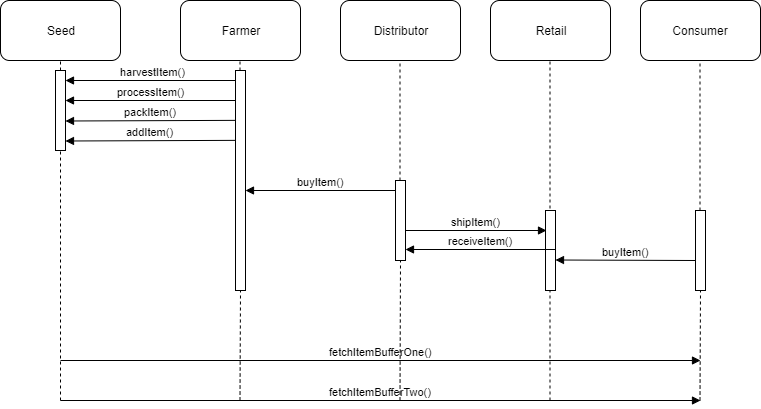

The diagram above was exported from draw.io. Its source (the exported page's mxGraphModel, read from the mxfile embedded in the PNG):
<mxGraphModel dx="1173" dy="598" grid="1" gridSize="10" guides="1" tooltips="1" connect="1" arrows="1" fold="1" page="1" pageScale="1" pageWidth="850" pageHeight="1100" math="0" shadow="0">
  <root>
    <mxCell id="0" />
    <mxCell id="1" parent="0" />
    <mxCell id="Chc62TZ0jYnjp-JIB7_0-1" value="Seed" style="rounded=1;whiteSpace=wrap;html=1;" vertex="1" parent="1">
      <mxGeometry x="40" y="40" width="120" height="60" as="geometry" />
    </mxCell>
    <mxCell id="Chc62TZ0jYnjp-JIB7_0-2" value="Farmer" style="rounded=1;whiteSpace=wrap;html=1;" vertex="1" parent="1">
      <mxGeometry x="220" y="40" width="120" height="60" as="geometry" />
    </mxCell>
    <mxCell id="Chc62TZ0jYnjp-JIB7_0-3" value="Distributor" style="rounded=1;whiteSpace=wrap;html=1;" vertex="1" parent="1">
      <mxGeometry x="380" y="40" width="120" height="60" as="geometry" />
    </mxCell>
    <mxCell id="Chc62TZ0jYnjp-JIB7_0-4" value="Retail" style="rounded=1;whiteSpace=wrap;html=1;" vertex="1" parent="1">
      <mxGeometry x="530" y="40" width="120" height="60" as="geometry" />
    </mxCell>
    <mxCell id="Chc62TZ0jYnjp-JIB7_0-5" value="Consumer" style="rounded=1;whiteSpace=wrap;html=1;" vertex="1" parent="1">
      <mxGeometry x="680" y="40" width="120" height="60" as="geometry" />
    </mxCell>
    <mxCell id="Chc62TZ0jYnjp-JIB7_0-7" value="" style="endArrow=none;dashed=1;html=1;entryX=0.5;entryY=1;entryDx=0;entryDy=0;" edge="1" parent="1" source="Chc62TZ0jYnjp-JIB7_0-17" target="Chc62TZ0jYnjp-JIB7_0-1">
      <mxGeometry width="50" height="50" relative="1" as="geometry">
        <mxPoint x="100" y="440" as="sourcePoint" />
        <mxPoint x="125" y="100" as="targetPoint" />
      </mxGeometry>
    </mxCell>
    <mxCell id="Chc62TZ0jYnjp-JIB7_0-8" value="" style="endArrow=none;dashed=1;html=1;entryX=0.5;entryY=1;entryDx=0;entryDy=0;" edge="1" parent="1" source="Chc62TZ0jYnjp-JIB7_0-19">
      <mxGeometry width="50" height="50" relative="1" as="geometry">
        <mxPoint x="279.5" y="440" as="sourcePoint" />
        <mxPoint x="279.5" y="100" as="targetPoint" />
      </mxGeometry>
    </mxCell>
    <mxCell id="Chc62TZ0jYnjp-JIB7_0-9" value="" style="endArrow=none;dashed=1;html=1;entryX=0.5;entryY=1;entryDx=0;entryDy=0;" edge="1" parent="1" source="Chc62TZ0jYnjp-JIB7_0-21">
      <mxGeometry width="50" height="50" relative="1" as="geometry">
        <mxPoint x="439.5" y="440" as="sourcePoint" />
        <mxPoint x="439.5" y="100" as="targetPoint" />
      </mxGeometry>
    </mxCell>
    <mxCell id="Chc62TZ0jYnjp-JIB7_0-10" value="" style="endArrow=none;dashed=1;html=1;entryX=0.5;entryY=1;entryDx=0;entryDy=0;" edge="1" parent="1">
      <mxGeometry width="50" height="50" relative="1" as="geometry">
        <mxPoint x="589.5" y="440" as="sourcePoint" />
        <mxPoint x="589.5" y="100" as="targetPoint" />
      </mxGeometry>
    </mxCell>
    <mxCell id="Chc62TZ0jYnjp-JIB7_0-11" value="" style="endArrow=none;dashed=1;html=1;entryX=0.5;entryY=1;entryDx=0;entryDy=0;" edge="1" parent="1" source="Chc62TZ0jYnjp-JIB7_0-24">
      <mxGeometry width="50" height="50" relative="1" as="geometry">
        <mxPoint x="739.5" y="440" as="sourcePoint" />
        <mxPoint x="739.5" y="100" as="targetPoint" />
      </mxGeometry>
    </mxCell>
    <mxCell id="Chc62TZ0jYnjp-JIB7_0-12" value="shipItem()" style="html=1;verticalAlign=bottom;endArrow=block;entryX=0.1;entryY=0.25;entryDx=0;entryDy=0;entryPerimeter=0;" edge="1" parent="1" target="Chc62TZ0jYnjp-JIB7_0-23">
      <mxGeometry width="80" relative="1" as="geometry">
        <mxPoint x="445" y="270" as="sourcePoint" />
        <mxPoint x="525" y="270" as="targetPoint" />
      </mxGeometry>
    </mxCell>
    <mxCell id="Chc62TZ0jYnjp-JIB7_0-13" value="fetchItemBufferOne()" style="html=1;verticalAlign=bottom;endArrow=block;" edge="1" parent="1">
      <mxGeometry width="80" relative="1" as="geometry">
        <mxPoint x="100" y="400" as="sourcePoint" />
        <mxPoint x="740" y="400" as="targetPoint" />
      </mxGeometry>
    </mxCell>
    <mxCell id="Chc62TZ0jYnjp-JIB7_0-14" value="fetchItemBufferTwo()" style="html=1;verticalAlign=bottom;endArrow=block;" edge="1" parent="1">
      <mxGeometry width="80" relative="1" as="geometry">
        <mxPoint x="100" y="440" as="sourcePoint" />
        <mxPoint x="740" y="440" as="targetPoint" />
      </mxGeometry>
    </mxCell>
    <mxCell id="Chc62TZ0jYnjp-JIB7_0-16" value="harvestItem()" style="html=1;verticalAlign=bottom;endArrow=block;" edge="1" parent="1">
      <mxGeometry width="80" relative="1" as="geometry">
        <mxPoint x="280" y="120" as="sourcePoint" />
        <mxPoint x="105" y="120" as="targetPoint" />
      </mxGeometry>
    </mxCell>
    <mxCell id="Chc62TZ0jYnjp-JIB7_0-17" value="" style="html=1;points=[];perimeter=orthogonalPerimeter;" vertex="1" parent="1">
      <mxGeometry x="95" y="110" width="10" height="80" as="geometry" />
    </mxCell>
    <mxCell id="Chc62TZ0jYnjp-JIB7_0-18" value="" style="endArrow=none;dashed=1;html=1;entryX=0.5;entryY=1;entryDx=0;entryDy=0;" edge="1" parent="1" target="Chc62TZ0jYnjp-JIB7_0-17">
      <mxGeometry width="50" height="50" relative="1" as="geometry">
        <mxPoint x="100" y="440" as="sourcePoint" />
        <mxPoint x="100" y="100" as="targetPoint" />
      </mxGeometry>
    </mxCell>
    <mxCell id="Chc62TZ0jYnjp-JIB7_0-19" value="" style="html=1;points=[];perimeter=orthogonalPerimeter;" vertex="1" parent="1">
      <mxGeometry x="275" y="110" width="10" height="220" as="geometry" />
    </mxCell>
    <mxCell id="Chc62TZ0jYnjp-JIB7_0-20" value="" style="endArrow=none;dashed=1;html=1;entryX=0.5;entryY=1;entryDx=0;entryDy=0;" edge="1" parent="1" target="Chc62TZ0jYnjp-JIB7_0-19">
      <mxGeometry width="50" height="50" relative="1" as="geometry">
        <mxPoint x="279.5" y="440" as="sourcePoint" />
        <mxPoint x="279.5" y="100" as="targetPoint" />
      </mxGeometry>
    </mxCell>
    <mxCell id="Chc62TZ0jYnjp-JIB7_0-21" value="" style="html=1;points=[];perimeter=orthogonalPerimeter;" vertex="1" parent="1">
      <mxGeometry x="435" y="220" width="10" height="80" as="geometry" />
    </mxCell>
    <mxCell id="Chc62TZ0jYnjp-JIB7_0-22" value="" style="endArrow=none;dashed=1;html=1;entryX=0.5;entryY=1;entryDx=0;entryDy=0;" edge="1" parent="1" target="Chc62TZ0jYnjp-JIB7_0-21">
      <mxGeometry width="50" height="50" relative="1" as="geometry">
        <mxPoint x="439.5" y="440" as="sourcePoint" />
        <mxPoint x="439.5" y="100" as="targetPoint" />
      </mxGeometry>
    </mxCell>
    <mxCell id="Chc62TZ0jYnjp-JIB7_0-23" value="" style="html=1;points=[];perimeter=orthogonalPerimeter;" vertex="1" parent="1">
      <mxGeometry x="585" y="250" width="10" height="80" as="geometry" />
    </mxCell>
    <mxCell id="Chc62TZ0jYnjp-JIB7_0-24" value="" style="html=1;points=[];perimeter=orthogonalPerimeter;" vertex="1" parent="1">
      <mxGeometry x="735" y="250" width="10" height="80" as="geometry" />
    </mxCell>
    <mxCell id="Chc62TZ0jYnjp-JIB7_0-25" value="" style="endArrow=none;dashed=1;html=1;entryX=0.5;entryY=1;entryDx=0;entryDy=0;" edge="1" parent="1" target="Chc62TZ0jYnjp-JIB7_0-24">
      <mxGeometry width="50" height="50" relative="1" as="geometry">
        <mxPoint x="739.5" y="440" as="sourcePoint" />
        <mxPoint x="739.5" y="100" as="targetPoint" />
      </mxGeometry>
    </mxCell>
    <mxCell id="Chc62TZ0jYnjp-JIB7_0-28" value="packItem()" style="html=1;verticalAlign=bottom;endArrow=block;exitX=-0.017;exitY=0.492;exitDx=0;exitDy=0;exitPerimeter=0;" edge="1" parent="1">
      <mxGeometry width="80" relative="1" as="geometry">
        <mxPoint x="274.8299999999999" y="159.86" as="sourcePoint" />
        <mxPoint x="105" y="160.5" as="targetPoint" />
      </mxGeometry>
    </mxCell>
    <mxCell id="Chc62TZ0jYnjp-JIB7_0-29" value="addItem()" style="html=1;verticalAlign=bottom;endArrow=block;exitX=-0.017;exitY=0.492;exitDx=0;exitDy=0;exitPerimeter=0;" edge="1" parent="1">
      <mxGeometry width="80" relative="1" as="geometry">
        <mxPoint x="274.8299999999999" y="179.86000000000007" as="sourcePoint" />
        <mxPoint x="105" y="180.5" as="targetPoint" />
      </mxGeometry>
    </mxCell>
    <mxCell id="Chc62TZ0jYnjp-JIB7_0-30" value="processItem()" style="html=1;verticalAlign=bottom;endArrow=block;" edge="1" parent="1" source="Chc62TZ0jYnjp-JIB7_0-19">
      <mxGeometry width="80" relative="1" as="geometry">
        <mxPoint x="270" y="140" as="sourcePoint" />
        <mxPoint x="105" y="140" as="targetPoint" />
      </mxGeometry>
    </mxCell>
    <mxCell id="Chc62TZ0jYnjp-JIB7_0-31" value="buyItem()" style="html=1;verticalAlign=bottom;endArrow=block;exitX=0;exitY=0.125;exitDx=0;exitDy=0;exitPerimeter=0;" edge="1" parent="1" source="Chc62TZ0jYnjp-JIB7_0-21" target="Chc62TZ0jYnjp-JIB7_0-19">
      <mxGeometry width="80" relative="1" as="geometry">
        <mxPoint x="435" y="220" as="sourcePoint" />
        <mxPoint x="290" y="291" as="targetPoint" />
      </mxGeometry>
    </mxCell>
    <mxCell id="Chc62TZ0jYnjp-JIB7_0-33" value="receiveItem()" style="html=1;verticalAlign=bottom;endArrow=block;" edge="1" parent="1">
      <mxGeometry width="80" relative="1" as="geometry">
        <mxPoint x="595" y="289" as="sourcePoint" />
        <mxPoint x="445" y="289" as="targetPoint" />
      </mxGeometry>
    </mxCell>
    <mxCell id="Chc62TZ0jYnjp-JIB7_0-34" value="buyItem()" style="html=1;verticalAlign=bottom;endArrow=block;exitX=-0.003;exitY=0.625;exitDx=0;exitDy=0;exitPerimeter=0;" edge="1" parent="1" source="Chc62TZ0jYnjp-JIB7_0-24">
      <mxGeometry width="80" relative="1" as="geometry">
        <mxPoint x="730" y="300" as="sourcePoint" />
        <mxPoint x="595" y="299.5" as="targetPoint" />
      </mxGeometry>
    </mxCell>
  </root>
</mxGraphModel>